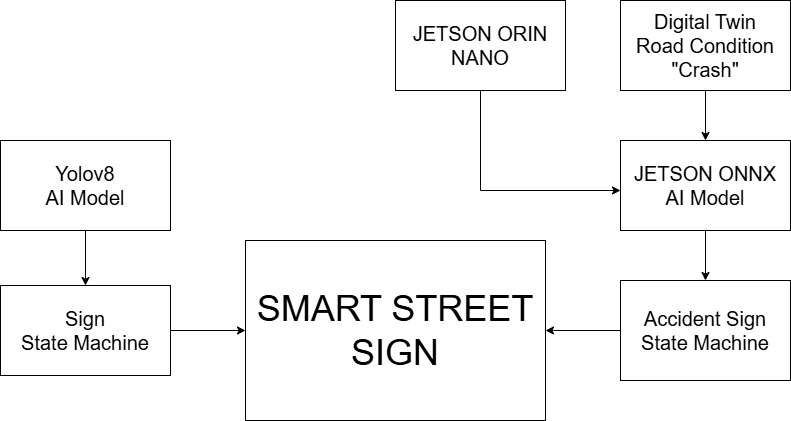

The diagram above was exported from draw.io. Its source (the exported page's mxGraphModel, read from the mxfile embedded in the PNG):
<mxGraphModel dx="865" dy="451" grid="1" gridSize="10" guides="1" tooltips="1" connect="1" arrows="1" fold="1" page="1" pageScale="1" pageWidth="850" pageHeight="1100" math="0" shadow="0">
  <root>
    <mxCell id="0" />
    <mxCell id="1" parent="0" />
    <mxCell id="gOzWwmSiV0_BP6L1e8d4-13" style="edgeStyle=orthogonalEdgeStyle;rounded=0;orthogonalLoop=1;jettySize=auto;html=1;" edge="1" parent="1" source="gOzWwmSiV0_BP6L1e8d4-2" target="gOzWwmSiV0_BP6L1e8d4-3">
      <mxGeometry relative="1" as="geometry" />
    </mxCell>
    <mxCell id="gOzWwmSiV0_BP6L1e8d4-2" value="&lt;font style=&quot;font-size: 20px;&quot;&gt;Sign&lt;/font&gt;&lt;div&gt;&lt;font style=&quot;font-size: 20px;&quot;&gt;State Machine&lt;/font&gt;&lt;/div&gt;" style="rounded=0;whiteSpace=wrap;html=1;" vertex="1" parent="1">
      <mxGeometry x="30" y="305" width="170" height="90" as="geometry" />
    </mxCell>
    <mxCell id="gOzWwmSiV0_BP6L1e8d4-3" value="&lt;font style=&quot;font-size: 36px;&quot;&gt;SMART STREET SIGN&lt;/font&gt;" style="rounded=0;whiteSpace=wrap;html=1;" vertex="1" parent="1">
      <mxGeometry x="275" y="260" width="300" height="180" as="geometry" />
    </mxCell>
    <mxCell id="gOzWwmSiV0_BP6L1e8d4-14" style="edgeStyle=orthogonalEdgeStyle;rounded=0;orthogonalLoop=1;jettySize=auto;html=1;" edge="1" parent="1" source="gOzWwmSiV0_BP6L1e8d4-4" target="gOzWwmSiV0_BP6L1e8d4-3">
      <mxGeometry relative="1" as="geometry" />
    </mxCell>
    <mxCell id="gOzWwmSiV0_BP6L1e8d4-4" value="&lt;font style=&quot;font-size: 20px;&quot;&gt;Accident Sign State Machine&lt;/font&gt;" style="rounded=0;whiteSpace=wrap;html=1;" vertex="1" parent="1">
      <mxGeometry x="650" y="300" width="170" height="100" as="geometry" />
    </mxCell>
    <mxCell id="gOzWwmSiV0_BP6L1e8d4-12" style="edgeStyle=orthogonalEdgeStyle;rounded=0;orthogonalLoop=1;jettySize=auto;html=1;" edge="1" parent="1" source="gOzWwmSiV0_BP6L1e8d4-8" target="gOzWwmSiV0_BP6L1e8d4-2">
      <mxGeometry relative="1" as="geometry" />
    </mxCell>
    <mxCell id="gOzWwmSiV0_BP6L1e8d4-8" value="&lt;span style=&quot;font-size: 20px;&quot;&gt;Yolov8&lt;br&gt;AI Model&lt;/span&gt;" style="rounded=0;whiteSpace=wrap;html=1;" vertex="1" parent="1">
      <mxGeometry x="30" y="160" width="170" height="90" as="geometry" />
    </mxCell>
    <mxCell id="gOzWwmSiV0_BP6L1e8d4-15" style="edgeStyle=orthogonalEdgeStyle;rounded=0;orthogonalLoop=1;jettySize=auto;html=1;" edge="1" parent="1" source="gOzWwmSiV0_BP6L1e8d4-9" target="gOzWwmSiV0_BP6L1e8d4-4">
      <mxGeometry relative="1" as="geometry" />
    </mxCell>
    <mxCell id="gOzWwmSiV0_BP6L1e8d4-9" value="&lt;span style=&quot;font-size: 20px;&quot;&gt;JETSON ONNX&lt;br&gt;AI Model&lt;/span&gt;" style="rounded=0;whiteSpace=wrap;html=1;" vertex="1" parent="1">
      <mxGeometry x="650" y="160" width="170" height="90" as="geometry" />
    </mxCell>
    <mxCell id="gOzWwmSiV0_BP6L1e8d4-17" style="edgeStyle=orthogonalEdgeStyle;rounded=0;orthogonalLoop=1;jettySize=auto;html=1;" edge="1" parent="1" source="gOzWwmSiV0_BP6L1e8d4-10" target="gOzWwmSiV0_BP6L1e8d4-9">
      <mxGeometry relative="1" as="geometry">
        <Array as="points">
          <mxPoint x="510" y="210" />
        </Array>
      </mxGeometry>
    </mxCell>
    <mxCell id="gOzWwmSiV0_BP6L1e8d4-10" value="&lt;span style=&quot;font-size: 20px;&quot;&gt;JETSON ORIN NANO&lt;/span&gt;" style="rounded=0;whiteSpace=wrap;html=1;" vertex="1" parent="1">
      <mxGeometry x="425" y="20" width="170" height="90" as="geometry" />
    </mxCell>
    <mxCell id="gOzWwmSiV0_BP6L1e8d4-16" style="edgeStyle=orthogonalEdgeStyle;rounded=0;orthogonalLoop=1;jettySize=auto;html=1;" edge="1" parent="1" source="gOzWwmSiV0_BP6L1e8d4-11" target="gOzWwmSiV0_BP6L1e8d4-9">
      <mxGeometry relative="1" as="geometry" />
    </mxCell>
    <mxCell id="gOzWwmSiV0_BP6L1e8d4-11" value="&lt;span style=&quot;font-size: 20px;&quot;&gt;Digital Twin&lt;br&gt;Road Condition&lt;br&gt;&quot;Crash&quot;&lt;/span&gt;" style="rounded=0;whiteSpace=wrap;html=1;" vertex="1" parent="1">
      <mxGeometry x="650" y="20" width="170" height="90" as="geometry" />
    </mxCell>
  </root>
</mxGraphModel>